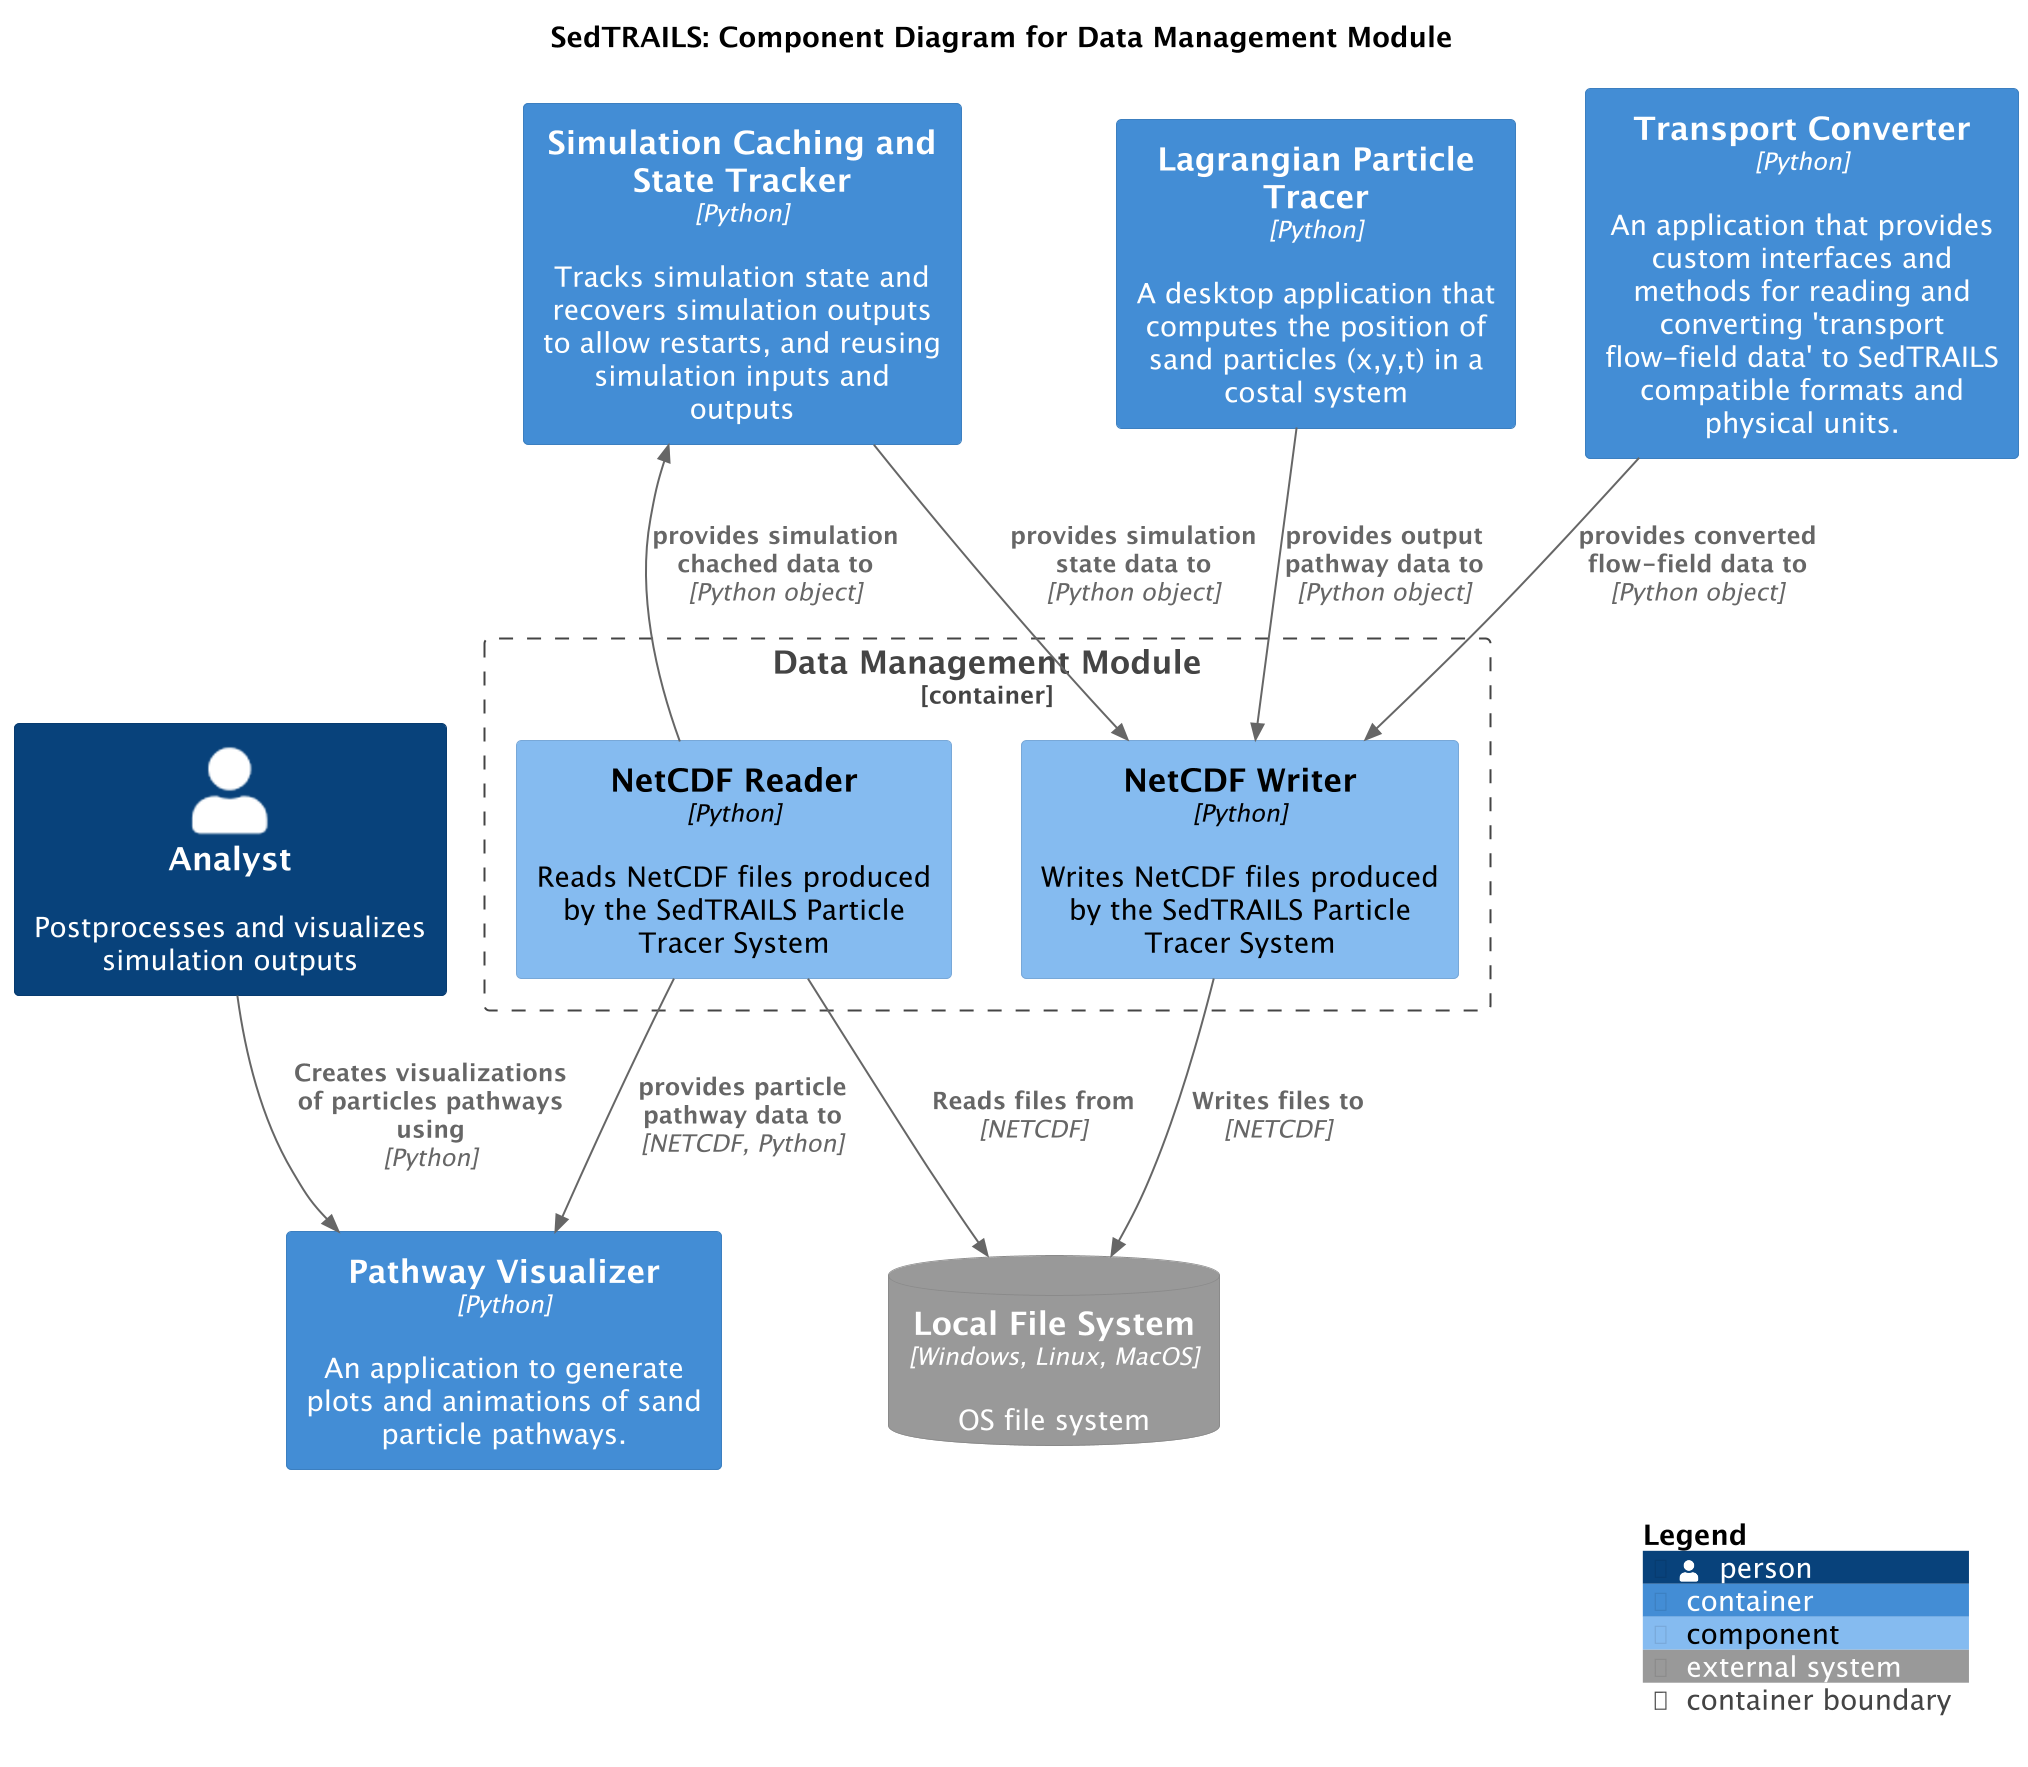

The diagram above was rendered by PlantUML. Its source (embedded in the PNG):
@startuml SedtrailComponentsDataManagement
!include ./c4/C4_Component.puml

' LAYOUT_LANDSCAPE()

title SedTRAILS: Component Diagram for Data Management Module
scale 2

Person(analyst, "Analyst", "Postprocesses and visualizes simulation outputs")

Container(pathwayVisualizer, "Pathway Visualizer", "Python", "An application to generate plots and animations of sand particle pathways.")
Container(cache, "Simulation Caching and State Tracker", "Python", "Tracks simulation state and recovers simulation outputs to allow restarts, and reusing simulation inputs and outputs")

Container(particleTracer, "Lagrangian Particle Tracer", "Python", "A desktop application that computes the position of sand particles (x,y,t) in a costal system")

Container(transportConverter, "Transport Converter", "Python", "An application that provides custom interfaces and methods for reading and converting 'transport flow-field data' to SedTRAILS compatible formats and physical units.")

SystemDb_Ext(fileSystem, "Local File System", "OS file system", $type="Windows, Linux, MacOS")

Container_Boundary(dataManager, "Data Management Module", "Python", "An application that manage data and files produced by the SedTRAILS Pacticle Tracer System"){
    Component(fileReader, "NetCDF Reader", "Python", "Reads NetCDF files produced by the SedTRAILS Particle Tracer System")
    Component(fileWriter, "NetCDF Writer", "Python", "Writes NetCDF files produced by the SedTRAILS Particle Tracer System")
}

Rel(fileReader, fileSystem, "Reads files from", "NETCDF")
Rel(fileWriter, fileSystem, "Writes files to", "NETCDF")
Rel(transportConverter, fileWriter, "provides converted flow-field data to", "Python object")
Rel(particleTracer, fileWriter, "provides output pathway data to", "Python object")
Rel(cache, fileWriter, "provides simulation state data to", "Python object")

Rel(fileReader, cache, "provides simulation chached data to", "Python object")

Rel(fileReader, pathwayVisualizer, "provides particle pathway data to", "NETCDF, Python")
Rel(analyst, pathwayVisualizer, "Creates visualizations of particles pathways using", "Python")

SHOW_LEGEND()
@enduml